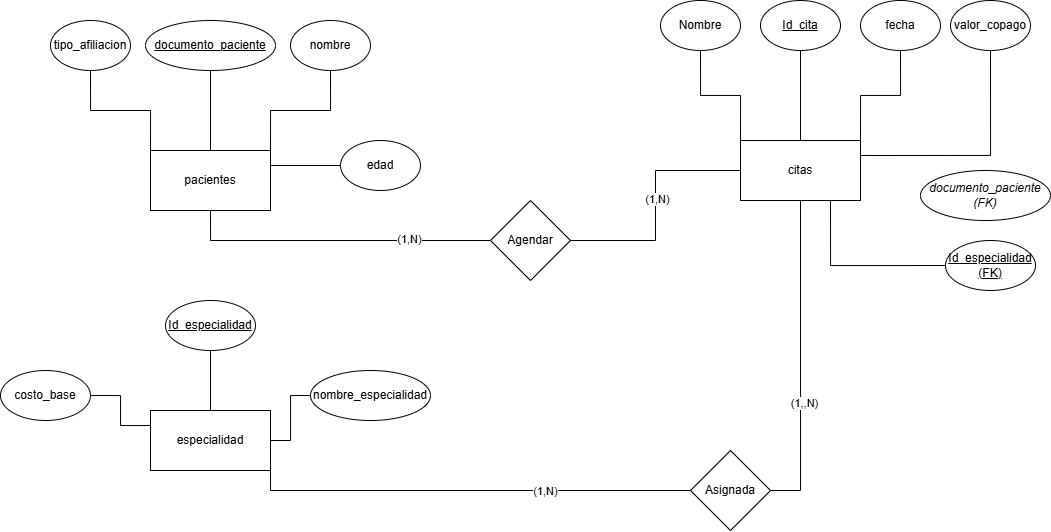

The diagram above was exported from draw.io. Its source (the exported page's mxGraphModel, read from the mxfile embedded in the PNG):
<mxGraphModel dx="1911" dy="646" grid="1" gridSize="10" guides="1" tooltips="1" connect="1" arrows="1" fold="1" page="1" pageScale="1" pageWidth="827" pageHeight="1169" math="0" shadow="0">
  <root>
    <mxCell id="0" />
    <mxCell id="1" parent="0" />
    <mxCell id="C0nWUM2TgvuCiP9tH8vY-4" edge="1" parent="1" source="C0nWUM2TgvuCiP9tH8vY-1" style="edgeStyle=orthogonalEdgeStyle;rounded=0;orthogonalLoop=1;jettySize=auto;html=1;exitX=0.5;exitY=0;exitDx=0;exitDy=0;entryX=0.5;entryY=1;entryDx=0;entryDy=0;shape=wire;dashed=1;endArrow=none;endFill=0;" target="C0nWUM2TgvuCiP9tH8vY-3">
      <mxGeometry relative="1" as="geometry" />
    </mxCell>
    <mxCell id="C0nWUM2TgvuCiP9tH8vY-5" edge="1" parent="1" source="C0nWUM2TgvuCiP9tH8vY-1" style="edgeStyle=orthogonalEdgeStyle;rounded=0;orthogonalLoop=1;jettySize=auto;html=1;exitX=1;exitY=0;exitDx=0;exitDy=0;entryX=0.5;entryY=1;entryDx=0;entryDy=0;endArrow=none;endFill=0;" target="C0nWUM2TgvuCiP9tH8vY-2">
      <mxGeometry relative="1" as="geometry" />
    </mxCell>
    <mxCell id="C0nWUM2TgvuCiP9tH8vY-8" edge="1" parent="1" source="C0nWUM2TgvuCiP9tH8vY-1" style="edgeStyle=orthogonalEdgeStyle;rounded=0;orthogonalLoop=1;jettySize=auto;html=1;exitX=0;exitY=0;exitDx=0;exitDy=0;entryX=0.5;entryY=1;entryDx=0;entryDy=0;endArrow=none;endFill=0;" target="C0nWUM2TgvuCiP9tH8vY-7">
      <mxGeometry relative="1" as="geometry">
        <mxPoint x="100" y="150" as="targetPoint" />
      </mxGeometry>
    </mxCell>
    <mxCell id="C0nWUM2TgvuCiP9tH8vY-10" edge="1" parent="1" source="C0nWUM2TgvuCiP9tH8vY-1" style="edgeStyle=orthogonalEdgeStyle;rounded=0;orthogonalLoop=1;jettySize=auto;html=1;exitX=1;exitY=0.25;exitDx=0;exitDy=0;entryX=0;entryY=0.5;entryDx=0;entryDy=0;endArrow=none;endFill=0;" target="C0nWUM2TgvuCiP9tH8vY-9">
      <mxGeometry relative="1" as="geometry" />
    </mxCell>
    <mxCell id="C0nWUM2TgvuCiP9tH8vY-37" edge="1" parent="1" source="C0nWUM2TgvuCiP9tH8vY-1" style="edgeStyle=orthogonalEdgeStyle;rounded=0;orthogonalLoop=1;jettySize=auto;html=1;exitX=0.5;exitY=1;exitDx=0;exitDy=0;entryX=0;entryY=0.5;entryDx=0;entryDy=0;endArrow=none;endFill=0;" target="C0nWUM2TgvuCiP9tH8vY-34">
      <mxGeometry relative="1" as="geometry" />
    </mxCell>
    <mxCell id="C0nWUM2TgvuCiP9tH8vY-38" connectable="0" parent="C0nWUM2TgvuCiP9tH8vY-37" style="edgeLabel;html=1;align=center;verticalAlign=middle;resizable=0;points=[];" value="(1,N)" vertex="1">
      <mxGeometry relative="1" x="0.4748" y="2" as="geometry">
        <mxPoint as="offset" />
      </mxGeometry>
    </mxCell>
    <mxCell id="C0nWUM2TgvuCiP9tH8vY-1" parent="1" style="rounded=0;whiteSpace=wrap;html=1;" value="pacientes" vertex="1">
      <mxGeometry height="60" width="120" x="110" y="190" as="geometry" />
    </mxCell>
    <mxCell id="C0nWUM2TgvuCiP9tH8vY-2" parent="1" style="ellipse;whiteSpace=wrap;html=1;" value="nombre" vertex="1">
      <mxGeometry height="50" width="80" x="250" y="60" as="geometry" />
    </mxCell>
    <mxCell id="C0nWUM2TgvuCiP9tH8vY-3" parent="1" style="ellipse;whiteSpace=wrap;html=1;" value="&lt;u&gt;documento_paciente&lt;/u&gt;" vertex="1">
      <mxGeometry height="50" width="130" x="105" y="60" as="geometry" />
    </mxCell>
    <mxCell id="C0nWUM2TgvuCiP9tH8vY-7" parent="1" style="ellipse;whiteSpace=wrap;html=1;" value="tipo_afiliacion" vertex="1">
      <mxGeometry height="50" width="80" x="10" y="60" as="geometry" />
    </mxCell>
    <mxCell id="C0nWUM2TgvuCiP9tH8vY-9" parent="1" style="ellipse;whiteSpace=wrap;html=1;" value="edad" vertex="1">
      <mxGeometry height="50" width="80" x="300" y="180" as="geometry" />
    </mxCell>
    <mxCell id="C0nWUM2TgvuCiP9tH8vY-13" edge="1" parent="1" source="C0nWUM2TgvuCiP9tH8vY-11" style="edgeStyle=orthogonalEdgeStyle;rounded=0;orthogonalLoop=1;jettySize=auto;html=1;exitX=0.5;exitY=0;exitDx=0;exitDy=0;entryX=0.5;entryY=1;entryDx=0;entryDy=0;endArrow=none;endFill=0;" target="C0nWUM2TgvuCiP9tH8vY-12">
      <mxGeometry relative="1" as="geometry" />
    </mxCell>
    <mxCell id="C0nWUM2TgvuCiP9tH8vY-15" edge="1" parent="1" source="C0nWUM2TgvuCiP9tH8vY-11" style="edgeStyle=orthogonalEdgeStyle;rounded=0;orthogonalLoop=1;jettySize=auto;html=1;exitX=1;exitY=0;exitDx=0;exitDy=0;entryX=0.5;entryY=1;entryDx=0;entryDy=0;endArrow=none;endFill=0;" target="C0nWUM2TgvuCiP9tH8vY-14">
      <mxGeometry relative="1" as="geometry" />
    </mxCell>
    <mxCell id="C0nWUM2TgvuCiP9tH8vY-17" edge="1" parent="1" source="C0nWUM2TgvuCiP9tH8vY-11" style="edgeStyle=orthogonalEdgeStyle;rounded=0;orthogonalLoop=1;jettySize=auto;html=1;exitX=0;exitY=0;exitDx=0;exitDy=0;entryX=0.5;entryY=1;entryDx=0;entryDy=0;endArrow=none;endFill=0;" target="C0nWUM2TgvuCiP9tH8vY-16">
      <mxGeometry relative="1" as="geometry" />
    </mxCell>
    <mxCell id="C0nWUM2TgvuCiP9tH8vY-20" edge="1" parent="1" source="C0nWUM2TgvuCiP9tH8vY-11" style="edgeStyle=orthogonalEdgeStyle;rounded=0;orthogonalLoop=1;jettySize=auto;html=1;exitX=1;exitY=0.25;exitDx=0;exitDy=0;endArrow=none;endFill=0;entryX=0.5;entryY=1;entryDx=0;entryDy=0;" target="C0nWUM2TgvuCiP9tH8vY-21">
      <mxGeometry relative="1" as="geometry">
        <mxPoint x="860" y="130" as="targetPoint" />
      </mxGeometry>
    </mxCell>
    <mxCell id="C0nWUM2TgvuCiP9tH8vY-27" edge="1" parent="1" source="C0nWUM2TgvuCiP9tH8vY-11" style="edgeStyle=orthogonalEdgeStyle;rounded=0;orthogonalLoop=1;jettySize=auto;html=1;exitX=0.75;exitY=1;exitDx=0;exitDy=0;entryX=0;entryY=0.5;entryDx=0;entryDy=0;endArrow=none;endFill=0;" target="C0nWUM2TgvuCiP9tH8vY-26">
      <mxGeometry relative="1" as="geometry" />
    </mxCell>
    <mxCell id="C0nWUM2TgvuCiP9tH8vY-40" edge="1" parent="1" source="C0nWUM2TgvuCiP9tH8vY-11" style="edgeStyle=orthogonalEdgeStyle;rounded=0;orthogonalLoop=1;jettySize=auto;html=1;exitX=0.5;exitY=1;exitDx=0;exitDy=0;entryX=1;entryY=0.5;entryDx=0;entryDy=0;endArrow=none;endFill=0;" target="C0nWUM2TgvuCiP9tH8vY-33">
      <mxGeometry relative="1" as="geometry" />
    </mxCell>
    <mxCell id="C0nWUM2TgvuCiP9tH8vY-43" connectable="0" parent="C0nWUM2TgvuCiP9tH8vY-40" style="edgeLabel;html=1;align=center;verticalAlign=middle;resizable=0;points=[];" value="(1,,N)" vertex="1">
      <mxGeometry relative="1" x="0.2638" y="3" as="geometry">
        <mxPoint as="offset" />
      </mxGeometry>
    </mxCell>
    <mxCell id="C0nWUM2TgvuCiP9tH8vY-11" parent="1" style="rounded=0;whiteSpace=wrap;html=1;" value="citas" vertex="1">
      <mxGeometry height="60" width="120" x="700" y="180" as="geometry" />
    </mxCell>
    <mxCell id="C0nWUM2TgvuCiP9tH8vY-12" parent="1" style="ellipse;whiteSpace=wrap;html=1;" value="&lt;u&gt;Id_cita&lt;/u&gt;" vertex="1">
      <mxGeometry height="50" width="80" x="720" y="40" as="geometry" />
    </mxCell>
    <mxCell id="C0nWUM2TgvuCiP9tH8vY-14" parent="1" style="ellipse;whiteSpace=wrap;html=1;" value="fecha" vertex="1">
      <mxGeometry height="50" width="80" x="820" y="40" as="geometry" />
    </mxCell>
    <mxCell id="C0nWUM2TgvuCiP9tH8vY-16" parent="1" style="ellipse;whiteSpace=wrap;html=1;" value="Nombre" vertex="1">
      <mxGeometry height="50" width="80" x="620" y="40" as="geometry" />
    </mxCell>
    <mxCell id="C0nWUM2TgvuCiP9tH8vY-18" parent="1" style="ellipse;whiteSpace=wrap;html=1;" value="&lt;i style=&quot;&quot;&gt;documento_paciente (FK)&lt;/i&gt;" vertex="1">
      <mxGeometry height="50" width="130" x="880" y="210" as="geometry" />
    </mxCell>
    <mxCell id="C0nWUM2TgvuCiP9tH8vY-21" parent="1" style="ellipse;whiteSpace=wrap;html=1;" value="valor_copago" vertex="1">
      <mxGeometry height="50" width="80" x="910" y="40" as="geometry" />
    </mxCell>
    <mxCell id="C0nWUM2TgvuCiP9tH8vY-30" edge="1" parent="1" source="C0nWUM2TgvuCiP9tH8vY-22" style="edgeStyle=orthogonalEdgeStyle;rounded=0;orthogonalLoop=1;jettySize=auto;html=1;exitX=0;exitY=0.25;exitDx=0;exitDy=0;entryX=1;entryY=0.5;entryDx=0;entryDy=0;endArrow=none;endFill=0;" target="C0nWUM2TgvuCiP9tH8vY-29">
      <mxGeometry relative="1" as="geometry" />
    </mxCell>
    <mxCell id="C0nWUM2TgvuCiP9tH8vY-31" edge="1" parent="1" source="C0nWUM2TgvuCiP9tH8vY-22" style="edgeStyle=orthogonalEdgeStyle;rounded=0;orthogonalLoop=1;jettySize=auto;html=1;exitX=0.5;exitY=0;exitDx=0;exitDy=0;entryX=0.5;entryY=1;entryDx=0;entryDy=0;endArrow=none;endFill=0;" target="C0nWUM2TgvuCiP9tH8vY-24">
      <mxGeometry relative="1" as="geometry" />
    </mxCell>
    <mxCell id="C0nWUM2TgvuCiP9tH8vY-32" edge="1" parent="1" source="C0nWUM2TgvuCiP9tH8vY-22" style="edgeStyle=orthogonalEdgeStyle;rounded=0;orthogonalLoop=1;jettySize=auto;html=1;exitX=1;exitY=0.5;exitDx=0;exitDy=0;entryX=0;entryY=0.5;entryDx=0;entryDy=0;endArrow=none;endFill=0;" target="C0nWUM2TgvuCiP9tH8vY-25">
      <mxGeometry relative="1" as="geometry" />
    </mxCell>
    <mxCell id="C0nWUM2TgvuCiP9tH8vY-41" edge="1" parent="1" source="C0nWUM2TgvuCiP9tH8vY-22" style="edgeStyle=orthogonalEdgeStyle;rounded=0;orthogonalLoop=1;jettySize=auto;html=1;exitX=1;exitY=1;exitDx=0;exitDy=0;entryX=0;entryY=0.5;entryDx=0;entryDy=0;endArrow=none;endFill=0;" target="C0nWUM2TgvuCiP9tH8vY-33">
      <mxGeometry relative="1" as="geometry" />
    </mxCell>
    <mxCell id="C0nWUM2TgvuCiP9tH8vY-42" connectable="0" parent="C0nWUM2TgvuCiP9tH8vY-41" style="edgeLabel;html=1;align=center;verticalAlign=middle;resizable=0;points=[];" value="(1,N)" vertex="1">
      <mxGeometry relative="1" x="0.3391" as="geometry">
        <mxPoint as="offset" />
      </mxGeometry>
    </mxCell>
    <mxCell id="C0nWUM2TgvuCiP9tH8vY-22" parent="1" style="rounded=0;whiteSpace=wrap;html=1;" value="especialidad" vertex="1">
      <mxGeometry height="60" width="120" x="110" y="450" as="geometry" />
    </mxCell>
    <mxCell id="C0nWUM2TgvuCiP9tH8vY-24" parent="1" style="ellipse;whiteSpace=wrap;html=1;" value="&lt;u&gt;Id_especialidad&lt;/u&gt;" vertex="1">
      <mxGeometry height="50" width="90" x="125" y="340" as="geometry" />
    </mxCell>
    <mxCell id="C0nWUM2TgvuCiP9tH8vY-25" parent="1" style="ellipse;whiteSpace=wrap;html=1;" value="nombre_especialidad" vertex="1">
      <mxGeometry height="50" width="120" x="270" y="410" as="geometry" />
    </mxCell>
    <mxCell id="C0nWUM2TgvuCiP9tH8vY-26" parent="1" style="ellipse;whiteSpace=wrap;html=1;" value="&lt;u&gt;Id_especialidad (FK)&lt;/u&gt;" vertex="1">
      <mxGeometry height="50" width="90" x="905" y="280" as="geometry" />
    </mxCell>
    <mxCell id="C0nWUM2TgvuCiP9tH8vY-29" parent="1" style="ellipse;whiteSpace=wrap;html=1;" value="costo_base" vertex="1">
      <mxGeometry height="50" width="90" x="-40" y="410" as="geometry" />
    </mxCell>
    <mxCell id="C0nWUM2TgvuCiP9tH8vY-33" parent="1" style="rhombus;whiteSpace=wrap;html=1;" value="Asignada" vertex="1">
      <mxGeometry height="80" width="80" x="650" y="490" as="geometry" />
    </mxCell>
    <mxCell id="C0nWUM2TgvuCiP9tH8vY-35" edge="1" parent="1" source="C0nWUM2TgvuCiP9tH8vY-34" style="edgeStyle=orthogonalEdgeStyle;rounded=0;orthogonalLoop=1;jettySize=auto;html=1;exitX=1;exitY=0.5;exitDx=0;exitDy=0;entryX=0;entryY=0.5;entryDx=0;entryDy=0;endArrow=none;endFill=0;" target="C0nWUM2TgvuCiP9tH8vY-11">
      <mxGeometry relative="1" as="geometry" />
    </mxCell>
    <mxCell id="C0nWUM2TgvuCiP9tH8vY-39" connectable="0" parent="C0nWUM2TgvuCiP9tH8vY-35" style="edgeLabel;html=1;align=center;verticalAlign=middle;resizable=0;points=[];" value="(1,N)" vertex="1">
      <mxGeometry relative="1" x="0.0483" y="-1" as="geometry">
        <mxPoint as="offset" />
      </mxGeometry>
    </mxCell>
    <mxCell id="C0nWUM2TgvuCiP9tH8vY-34" parent="1" style="rhombus;whiteSpace=wrap;html=1;" value="Agendar" vertex="1">
      <mxGeometry height="80" width="80" x="450" y="240" as="geometry" />
    </mxCell>
  </root>
</mxGraphModel>